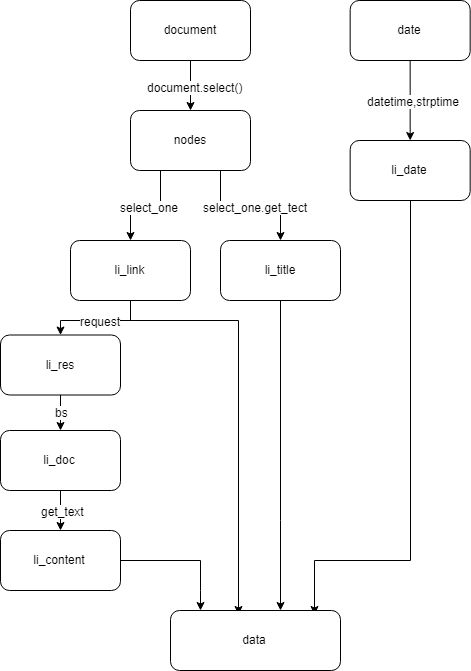

The diagram above was exported from draw.io. Its source (the exported page's mxGraphModel, read from the mxfile embedded in the PNG):
<mxGraphModel dx="584" dy="782" grid="1" gridSize="10" guides="1" tooltips="1" connect="1" arrows="1" fold="1" page="1" pageScale="1" pageWidth="1100" pageHeight="850" background="#ffffff" math="0" shadow="0">
  <root>
    <mxCell id="0" />
    <mxCell id="1" parent="0" />
    <mxCell id="Gnn5CM4mxDS_IfCqg5Ll-6" value="document.select()" style="edgeStyle=orthogonalEdgeStyle;rounded=0;orthogonalLoop=1;jettySize=auto;html=1;" edge="1" parent="1" source="Gnn5CM4mxDS_IfCqg5Ll-1" target="Gnn5CM4mxDS_IfCqg5Ll-5">
      <mxGeometry relative="1" as="geometry" />
    </mxCell>
    <mxCell id="Gnn5CM4mxDS_IfCqg5Ll-1" value="document" style="rounded=1;whiteSpace=wrap;html=1;" vertex="1" parent="1">
      <mxGeometry x="210" y="90" width="120" height="60" as="geometry" />
    </mxCell>
    <mxCell id="Gnn5CM4mxDS_IfCqg5Ll-11" value="select_one" style="edgeStyle=orthogonalEdgeStyle;rounded=0;orthogonalLoop=1;jettySize=auto;html=1;exitX=0.25;exitY=1;exitDx=0;exitDy=0;" edge="1" parent="1" source="Gnn5CM4mxDS_IfCqg5Ll-5" target="Gnn5CM4mxDS_IfCqg5Ll-9">
      <mxGeometry relative="1" as="geometry" />
    </mxCell>
    <mxCell id="Gnn5CM4mxDS_IfCqg5Ll-13" value="select_one.get_tect" style="edgeStyle=orthogonalEdgeStyle;rounded=0;orthogonalLoop=1;jettySize=auto;html=1;exitX=0.75;exitY=1;exitDx=0;exitDy=0;" edge="1" parent="1" source="Gnn5CM4mxDS_IfCqg5Ll-5" target="Gnn5CM4mxDS_IfCqg5Ll-12">
      <mxGeometry relative="1" as="geometry" />
    </mxCell>
    <mxCell id="Gnn5CM4mxDS_IfCqg5Ll-5" value="nodes" style="rounded=1;whiteSpace=wrap;html=1;" vertex="1" parent="1">
      <mxGeometry x="210" y="200" width="120" height="60" as="geometry" />
    </mxCell>
    <mxCell id="Gnn5CM4mxDS_IfCqg5Ll-23" style="edgeStyle=orthogonalEdgeStyle;rounded=0;orthogonalLoop=1;jettySize=auto;html=1;" edge="1" parent="1" source="Gnn5CM4mxDS_IfCqg5Ll-12" target="Gnn5CM4mxDS_IfCqg5Ll-21">
      <mxGeometry relative="1" as="geometry">
        <Array as="points">
          <mxPoint x="360" y="610" />
          <mxPoint x="360" y="610" />
        </Array>
      </mxGeometry>
    </mxCell>
    <mxCell id="Gnn5CM4mxDS_IfCqg5Ll-12" value="li_title" style="rounded=1;whiteSpace=wrap;html=1;" vertex="1" parent="1">
      <mxGeometry x="300" y="330" width="120" height="60" as="geometry" />
    </mxCell>
    <mxCell id="Gnn5CM4mxDS_IfCqg5Ll-15" value="request" style="edgeStyle=orthogonalEdgeStyle;rounded=0;orthogonalLoop=1;jettySize=auto;html=1;" edge="1" parent="1" source="Gnn5CM4mxDS_IfCqg5Ll-9" target="Gnn5CM4mxDS_IfCqg5Ll-14">
      <mxGeometry relative="1" as="geometry" />
    </mxCell>
    <mxCell id="Gnn5CM4mxDS_IfCqg5Ll-38" style="edgeStyle=orthogonalEdgeStyle;rounded=0;orthogonalLoop=1;jettySize=auto;html=1;entryX=0.401;entryY=0.05;entryDx=0;entryDy=0;entryPerimeter=0;" edge="1" parent="1" source="Gnn5CM4mxDS_IfCqg5Ll-9" target="Gnn5CM4mxDS_IfCqg5Ll-21">
      <mxGeometry relative="1" as="geometry">
        <Array as="points">
          <mxPoint x="210" y="410" />
          <mxPoint x="318" y="410" />
        </Array>
      </mxGeometry>
    </mxCell>
    <mxCell id="Gnn5CM4mxDS_IfCqg5Ll-9" value="li_link" style="rounded=1;whiteSpace=wrap;html=1;" vertex="1" parent="1">
      <mxGeometry x="150" y="330" width="120" height="60" as="geometry" />
    </mxCell>
    <mxCell id="Gnn5CM4mxDS_IfCqg5Ll-17" value="bs" style="edgeStyle=orthogonalEdgeStyle;rounded=0;orthogonalLoop=1;jettySize=auto;html=1;" edge="1" parent="1" source="Gnn5CM4mxDS_IfCqg5Ll-14" target="Gnn5CM4mxDS_IfCqg5Ll-16">
      <mxGeometry relative="1" as="geometry" />
    </mxCell>
    <mxCell id="Gnn5CM4mxDS_IfCqg5Ll-14" value="li_res" style="rounded=1;whiteSpace=wrap;html=1;" vertex="1" parent="1">
      <mxGeometry x="80" y="424.5" width="120" height="60" as="geometry" />
    </mxCell>
    <mxCell id="Gnn5CM4mxDS_IfCqg5Ll-30" value="get_text" style="edgeStyle=orthogonalEdgeStyle;rounded=0;orthogonalLoop=1;jettySize=auto;html=1;" edge="1" parent="1" source="Gnn5CM4mxDS_IfCqg5Ll-16" target="Gnn5CM4mxDS_IfCqg5Ll-29">
      <mxGeometry relative="1" as="geometry" />
    </mxCell>
    <mxCell id="Gnn5CM4mxDS_IfCqg5Ll-16" value="li_doc" style="rounded=1;whiteSpace=wrap;html=1;" vertex="1" parent="1">
      <mxGeometry x="80" y="520" width="120" height="60" as="geometry" />
    </mxCell>
    <mxCell id="Gnn5CM4mxDS_IfCqg5Ll-33" style="edgeStyle=orthogonalEdgeStyle;rounded=0;orthogonalLoop=1;jettySize=auto;html=1;" edge="1" parent="1" source="Gnn5CM4mxDS_IfCqg5Ll-29">
      <mxGeometry relative="1" as="geometry">
        <mxPoint x="280" y="700" as="targetPoint" />
        <Array as="points">
          <mxPoint x="280" y="650" />
          <mxPoint x="280" y="680" />
        </Array>
      </mxGeometry>
    </mxCell>
    <mxCell id="Gnn5CM4mxDS_IfCqg5Ll-29" value="li_content" style="rounded=1;whiteSpace=wrap;html=1;" vertex="1" parent="1">
      <mxGeometry x="80" y="620" width="120" height="60" as="geometry" />
    </mxCell>
    <mxCell id="Gnn5CM4mxDS_IfCqg5Ll-8" value="datetime,strptime" style="edgeStyle=orthogonalEdgeStyle;rounded=0;orthogonalLoop=1;jettySize=auto;html=1;" edge="1" parent="1" source="Gnn5CM4mxDS_IfCqg5Ll-4" target="Gnn5CM4mxDS_IfCqg5Ll-7">
      <mxGeometry relative="1" as="geometry" />
    </mxCell>
    <mxCell id="Gnn5CM4mxDS_IfCqg5Ll-4" value="date" style="rounded=1;whiteSpace=wrap;html=1;" vertex="1" parent="1">
      <mxGeometry x="429.66668701171875" y="90" width="120" height="60" as="geometry" />
    </mxCell>
    <mxCell id="Gnn5CM4mxDS_IfCqg5Ll-39" style="edgeStyle=orthogonalEdgeStyle;rounded=0;orthogonalLoop=1;jettySize=auto;html=1;entryX=0.844;entryY=0.05;entryDx=0;entryDy=0;entryPerimeter=0;" edge="1" parent="1" source="Gnn5CM4mxDS_IfCqg5Ll-7" target="Gnn5CM4mxDS_IfCqg5Ll-21">
      <mxGeometry relative="1" as="geometry">
        <Array as="points">
          <mxPoint x="490" y="650" />
          <mxPoint x="393" y="650" />
        </Array>
      </mxGeometry>
    </mxCell>
    <mxCell id="Gnn5CM4mxDS_IfCqg5Ll-7" value="li_date" style="rounded=1;whiteSpace=wrap;html=1;" vertex="1" parent="1">
      <mxGeometry x="429.66668701171875" y="230" width="120" height="60" as="geometry" />
    </mxCell>
    <mxCell id="Gnn5CM4mxDS_IfCqg5Ll-21" value="data" style="rounded=1;whiteSpace=wrap;html=1;" vertex="1" parent="1">
      <mxGeometry x="250" y="700" width="170" height="60" as="geometry" />
    </mxCell>
  </root>
</mxGraphModel>